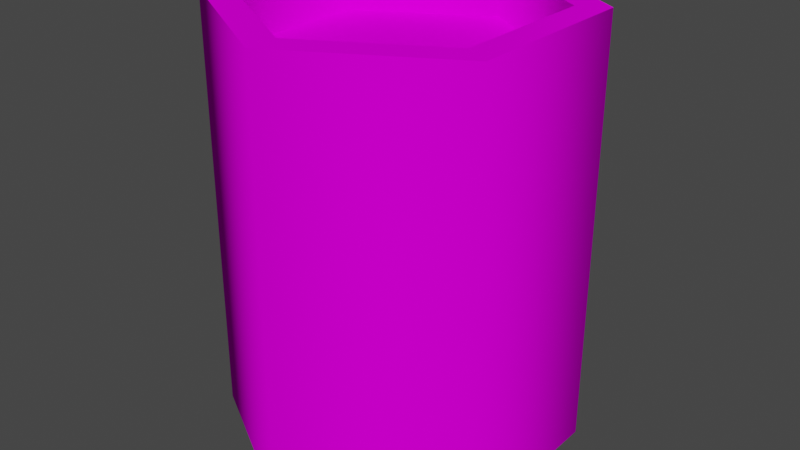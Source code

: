 # Source: barrel.blend  (saved by Blender 3.4.6; exported with 4.5.12 LTS)
import bpy
from mathutils import Matrix  # noqa: F401  (used for matrix-valued properties, if any)

bpy.ops.wm.read_factory_settings(use_empty=True)
scene = bpy.context.scene
scene.name = 'Scene'

# ---- collections
col_collection = bpy.data.collections.new('Collection'); scene.collection.children.link(col_collection)

# ---- images (referenced by path relative to the original .blend; pixels are not part of the script)
import os
ASSET_DIR = os.environ.get("B2B_ASSET_DIR", "")  # directory of the original .blend (textures are referenced by path, not embedded)
HERE = os.path.dirname(os.path.abspath(__file__))  # packed textures are extracted next to this script under _unpacked/

def load_image(name, relpath, width, height, colorspace="sRGB"):
    """Load a texture the original file referenced (path relative to the .blend, or extracted next to this script)."""
    p = next((c for c in (os.path.join(HERE, relpath), os.path.join(ASSET_DIR, relpath)) if relpath and os.path.exists(c)), "")
    if p:
        img = bpy.data.images.load(p, check_existing=True)
        img.name = name
    else:  # same state as the original file: an image datablock whose file is absent (Cycles renders it pink)
        img = bpy.data.images.new(name, width, height)
        img.source = "FILE"
        img.filepath = "//" + (relpath or name)
    img.colorspace_settings.name = colorspace
    return img
img_metal_base_0100_01_s_jpg = load_image('metal_base_0100_01_s.jpg', 'metal_base_0100_01_s.jpg', 1024, 1024, 'sRGB')
img_water_water_0008_01_s_jpg = load_image('water_water_0008_01_s.jpg', 'water_water_0008_01_s.jpg', 1024, 1024, 'sRGB')

# ---- materials (node trees are filled in below, after node groups)
mat_metal = bpy.data.materials.new('metal')
mat_metal.use_transparent_shadow = False
mat_water = bpy.data.materials.new('water')
mat_water.use_transparent_shadow = False

# ---- node groups
ng_auto_smooth = bpy.data.node_groups.new('Auto Smooth', 'GeometryNodeTree')
_s = ng_auto_smooth.interface.new_socket(name='Geometry', in_out='OUTPUT', socket_type='NodeSocketGeometry')
_s = ng_auto_smooth.interface.new_socket(name='Geometry', in_out='INPUT', socket_type='NodeSocketGeometry')
_s = ng_auto_smooth.interface.new_socket(name='Angle', in_out='INPUT', socket_type='NodeSocketFloat')
_s.subtype = 'ANGLE'
_s.min_value = 0.0
_s.max_value = 3.142
ng_auto_smooth.is_modifier = True
_N = ng_auto_smooth.nodes; _L = ng_auto_smooth.links
n0 = _N.new('NodeGroupOutput'); n0.name = 'Group Output'; n0.location = (480, -100)
n1 = _N.new('NodeGroupInput'); n1.name = 'Group Input'; n1.location = (-420, -300)
n2 = _N.new('NodeGroupInput'); n2.name = 'Group Input.001'; n2.location = (-60, -100)
n3 = _N.new('GeometryNodeSetShadeSmooth'); n3.name = 'Set Shade Smooth'; n3.location = (120, -100)
n3.domain = 'EDGE'
n4 = _N.new('GeometryNodeSetShadeSmooth'); n4.name = 'Set Shade Smooth.001'; n4.location = (300, -100)
n5 = _N.new('GeometryNodeInputMeshEdgeAngle'); n5.name = 'Edge Angle'; n5.location = (-420, -220)
n6 = _N.new('GeometryNodeInputEdgeSmooth'); n6.name = 'Is Edge Smooth'; n6.location = (-60, -160)
n7 = _N.new('GeometryNodeInputShadeSmooth'); n7.name = 'Is Face Smooth'; n7.location = (-240, -340)
n8 = _N.new('FunctionNodeBooleanMath'); n8.name = 'Boolean Math'; n8.location = (-60, -220)
n9 = _N.new('FunctionNodeCompare'); n9.name = 'Compare'; n9.location = (-240, -180)
n9.operation = 'LESS_EQUAL'
_L.new(n5.outputs[0], n9.inputs[0])
_L.new(n4.outputs[0], n0.inputs[0])
_L.new(n1.outputs[1], n9.inputs[1])
_L.new(n9.outputs[0], n8.inputs[0])
_L.new(n7.outputs[0], n8.inputs[1])
_L.new(n2.outputs[0], n3.inputs[0])
_L.new(n6.outputs[0], n3.inputs[1])
_L.new(n3.outputs[0], n4.inputs[0])
_L.new(n8.outputs[0], n3.inputs[2])
n0.is_active_output = True

# ---- material node trees
mat_metal.use_nodes = True; mat_metal.node_tree.nodes.clear()
_N = mat_metal.node_tree.nodes; _L = mat_metal.node_tree.links
n0 = _N.new('ShaderNodeOutputMaterial'); n0.name = 'Material Output'; n0.location = (300, 300)
n1 = _N.new('ShaderNodeBsdfPrincipled'); n1.name = 'Principled BSDF'; n1.location = (10, 300)
n1.distribution = 'GGX'
n1.subsurface_method = 'RANDOM_WALK_SKIN'
n1.inputs[2].default_value = 1.0
n1.inputs[3].default_value = 1.45
n1.inputs[13].default_value = 0.0
n1.inputs[27].default_value = (0.0, 0.0, 0.0, 1.0)
n1.inputs[28].default_value = 1.0
n2 = _N.new('ShaderNodeTexImage'); n2.name = 'Image Texture'; n2.location = (-410, 233)
n2.image = img_metal_base_0100_01_s_jpg
_L.new(n1.outputs[0], n0.inputs[0])
_L.new(n2.outputs[0], n1.inputs[0])
n0.is_active_output = True
mat_water.use_nodes = True; mat_water.node_tree.nodes.clear()
_N = mat_water.node_tree.nodes; _L = mat_water.node_tree.links
n0 = _N.new('ShaderNodeBsdfPrincipled'); n0.name = 'Principled BSDF'; n0.location = (10, 300)
n0.distribution = 'GGX'
n0.subsurface_method = 'RANDOM_WALK_SKIN'
n0.inputs[2].default_value = 1.0
n0.inputs[3].default_value = 1.45
n0.inputs[13].default_value = 0.0
n0.inputs[27].default_value = (0.0, 0.0, 0.0, 1.0)
n0.inputs[28].default_value = 1.0
n1 = _N.new('ShaderNodeOutputMaterial'); n1.name = 'Material Output'; n1.location = (300, 300)
n2 = _N.new('ShaderNodeTexImage'); n2.name = 'Image Texture'; n2.location = (-280, 271)
n2.image = img_water_water_0008_01_s_jpg
_L.new(n0.outputs[0], n1.inputs[0])
_L.new(n2.outputs[0], n0.inputs[0])
n1.is_active_output = True

# ---- world
world_world = bpy.data.worlds.new('World'); scene.world = world_world
world_world.use_nodes = True; world_world.node_tree.nodes.clear()
_N = world_world.node_tree.nodes; _L = world_world.node_tree.links
n0 = _N.new('ShaderNodeOutputWorld'); n0.name = 'World Output'; n0.location = (300, 300)
n1 = _N.new('ShaderNodeBackground'); n1.name = 'Background'; n1.location = (10, 300)
n1.inputs[0].default_value = (0.05088, 0.05088, 0.05088, 1.0)
_L.new(n1.outputs[0], n0.inputs[0])
n0.is_active_output = True
world_world.color = (0.05088, 0.05088, 0.05088)
world_world.use_sun_shadow = False
world_world.sun_shadow_jitter_overblur = 0.0

# ---- meshes
me_cylinder = bpy.data.meshes.new('Cylinder')
me_cylinder.from_pydata([(0.1171, 1.289, 0.09257), (0.1171, 1.289, 2.633), (1.022, 0.7664, 0.09257), (1.022, 0.7664, 2.633), (1.022, -0.2781, 0.09257), (1.022, -0.2781, 2.633), (0.1171, -0.8004, 0.09257), (0.1171, -0.8004, 2.633), (-0.7875, -0.2781, 0.09257), (-0.7875, -0.2781, 2.633), (-0.7875, 0.7664, 0.09257), (-0.7875, 0.7664, 2.633), (0.8606, 0.6734, 2.633), (0.1171, 1.103, 2.633), (0.8606, -0.1852, 2.633), (0.1171, -0.6145, 2.633), (-0.6265, -0.1852, 2.633), (-0.6265, 0.6734, 2.633), (0.8606, 0.6734, 2.338), (0.1171, 1.103, 2.338), (0.8606, -0.1852, 2.338), (0.1171, -0.6145, 2.338), (-0.6265, -0.1852, 2.338), (-0.6265, 0.6734, 2.338)], [], [(0, 1, 3, 2), (2, 3, 5, 4), (4, 5, 7, 6), (6, 7, 9, 8), (5, 3, 12, 14), (8, 9, 11, 10), (10, 11, 1, 0), (0, 2, 4, 6, 8, 10), (12, 13, 19, 18), (11, 9, 16, 17), (3, 1, 13, 12), (7, 5, 14, 15), (1, 11, 17, 13), (9, 7, 15, 16), (18, 19, 23, 22, 21, 20), (13, 17, 23, 19), (16, 15, 21, 22), (14, 12, 18, 20), (17, 16, 22, 23), (15, 14, 20, 21)])
me_cylinder.polygons.foreach_set('use_smooth', [True] * 20)
me_cylinder.polygons.foreach_set('material_index', [0, 0, 0, 0, 0, 0, 0, 0, 0, 0, 0, 0, 0, 0, 1, 0, 0, 0, 0, 0])
_uv = me_cylinder.uv_layers.new(name='UVMap')
_uv.uv.foreach_set('vector', [0.19, 0.1108, 0.19, 0.3961, 0.04735, 0.3961, 0.04735, 0.1108, 0.4761, 0.1124, 0.4761, 0.3976, 0.3335, 0.3976, 0.3335, 0.1124, 0.9063, 0.111, 0.9063, 0.3978, 0.7629, 0.3978, 0.7629, 0.111, 0.7638, 0.1112, 0.7638, 0.3965, 0.6212, 0.3965, 0.6212, 0.1112, 0.3209, 0.7274, 0.3209, 0.9262, 0.2966, 0.9121, 0.2966, 0.7415, 0.6212, 0.1099, 0.6212, 0.3952, 0.4786, 0.3952, 0.4786, 0.1099, 0.3337, 0.1117, 0.3337, 0.3969, 0.1911, 0.3969, 0.1911, 0.1117, 0.7621, 0.06867, 0.8811, 0.0, 1.0, 0.06867, 1.0, 0.206, 0.8811, 0.2747, 0.7621, 0.206, 0.3774, 0.5443, 0.3774, 0.6791, 0.3409, 0.6791, 0.3409, 0.5443, 0.2154, 0.9216, 0.2154, 0.747, 0.2367, 0.7594, 0.2367, 0.9093, 0.2721, 0.9216, 0.2721, 0.747, 0.2935, 0.7594, 0.2935, 0.9093, 0.2128, 0.9175, 0.2128, 0.7403, 0.2345, 0.7528, 0.2345, 0.905, 0.3149, 0.747, 0.3149, 0.9216, 0.2935, 0.9093, 0.2935, 0.7594, 0.2721, 0.747, 0.2721, 0.9216, 0.2508, 0.9093, 0.2508, 0.7594, 0.449, 0.8573, 0.449, 0.74, 0.5506, 0.6813, 0.6522, 0.74, 0.6522, 0.8573, 0.5506, 0.916, 0.4138, 0.5443, 0.4138, 0.6791, 0.3774, 0.6791, 0.3774, 0.5443, 0.4147, 0.5427, 0.4147, 0.6775, 0.3783, 0.6775, 0.3783, 0.5427, 0.3418, 0.5427, 0.3418, 0.6775, 0.3053, 0.6775, 0.3053, 0.5427, 0.3409, 0.5443, 0.3409, 0.6791, 0.3044, 0.6791, 0.3044, 0.5443, 0.3783, 0.5427, 0.3783, 0.6775, 0.3418, 0.6775, 0.3418, 0.5427])
me_cylinder.materials.append(mat_metal)
me_cylinder.materials.append(mat_water)
me_cylinder.update()

# ---- objects
ob_cylinder = bpy.data.objects.new('Cylinder', me_cylinder)

# ---- transforms, parenting, visibility, modifiers, constraints
ob_cylinder.location = (0.0, 0.0, 0.0)
_m = ob_cylinder.modifiers.new('Auto Smooth', 'NODES')
_m.node_group = ng_auto_smooth
_gi = [s.identifier for s in ng_auto_smooth.interface.items_tree if s.item_type == 'SOCKET' and s.in_out == 'INPUT']
_m[_gi[1]] = 1.567  # Angle

# ---- collection membership
col_collection.objects.link(ob_cylinder)

# ---- scene / render settings (as saved in the file)
scene.frame_start = 1; scene.frame_end = 250; scene.frame_set(1)
scene.render.engine = 'BLENDER_EEVEE_NEXT'
scene.cycles.sampling_pattern = 'TABULATED_SOBOL'
scene.cycles.use_light_tree = False
scene.view_settings.view_transform = 'Filmic'
bpy.context.view_layer.update()

# ---- added for rendering (the .blend has no active camera and no usable light): camera, sun
cam_auto = bpy.data.cameras.new('AutoCamera')
cam_auto.lens = 50.0
cam_auto.sensor_width = 36.0
cam_auto.clip_end = 1000.0
ob_auto_camera = bpy.data.objects.new('AutoCamera', cam_auto)
scene.collection.objects.link(ob_auto_camera)
ob_auto_camera.location = (3.5903, -3.92374, 4.14147)
ob_auto_camera.rotation_euler = (1.09748, -7.21219e-08, 0.694738)
scene.camera = ob_auto_camera
light_auto_sun = bpy.data.lights.new('AutoSun', 'SUN')
light_auto_sun.energy = 3.0
light_auto_sun.angle = 0.0523599
ob_auto_sun = bpy.data.objects.new('AutoSun', light_auto_sun)
scene.collection.objects.link(ob_auto_sun)
ob_auto_sun.rotation_euler = (0.872665, 0.174533, 0.523599)
bpy.context.view_layer.update()
